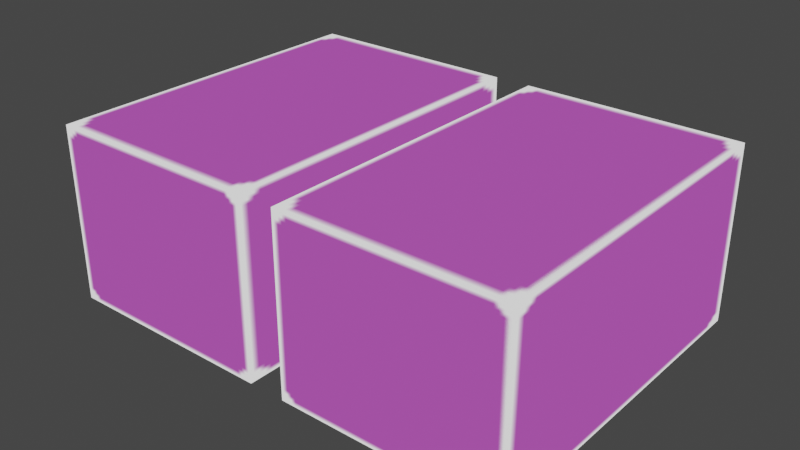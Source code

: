 # Source: untitled233.blend  (saved by Blender 3.6.13; exported with 4.5.12 LTS)
import bpy
from mathutils import Matrix  # noqa: F401  (used for matrix-valued properties, if any)

bpy.ops.wm.read_factory_settings(use_empty=True)
scene = bpy.context.scene
scene.name = 'Scene'

# ---- collections
col_collection = bpy.data.collections.new('Collection'); scene.collection.children.link(col_collection)

# ---- images (referenced by path relative to the original .blend; pixels are not part of the script)
import os
ASSET_DIR = os.environ.get("B2B_ASSET_DIR", "")  # directory of the original .blend (textures are referenced by path, not embedded)
HERE = os.path.dirname(os.path.abspath(__file__))  # packed textures are extracted next to this script under _unpacked/

def load_image(name, relpath, width, height, colorspace="sRGB"):
    """Load a texture the original file referenced (path relative to the .blend, or extracted next to this script)."""
    p = next((c for c in (os.path.join(HERE, relpath), os.path.join(ASSET_DIR, relpath)) if relpath and os.path.exists(c)), "")
    if p:
        img = bpy.data.images.load(p, check_existing=True)
        img.name = name
    else:  # same state as the original file: an image datablock whose file is absent (Cycles renders it pink)
        img = bpy.data.images.new(name, width, height)
        img.source = "FILE"
        img.filepath = "//" + (relpath or name)
    img.colorspace_settings.name = colorspace
    return img
img_png = load_image('Безымянный.png', '_unpacked/__________.e45b2a6d.png', 50, 50, 'sRGB')
img_png_001 = load_image('Безымянный.png.001', '_unpacked/__________.e45b2a6d.png', 50, 50, 'sRGB')
img_png_002 = load_image('Безымянный.png.002', '_unpacked/__________.e45b2a6d.png', 50, 50, 'sRGB')
img_png_003 = load_image('Безымянный.png.003', '_unpacked/__________.e45b2a6d.png', 50, 50, 'sRGB')

# ---- materials (node trees are filled in below, after node groups)
mat_material = bpy.data.materials.new('Material')
mat_material.alpha_threshold = 0.0
mat_material.use_transparent_shadow = False
mat_material.roughness = 0.5
mat_material.line_color = (0.0, 0.0, 0.0, 1.0)
mat_material_001 = bpy.data.materials.new('Material.001')
mat_material_001.alpha_threshold = 0.0
mat_material_001.use_transparent_shadow = False
mat_material_001.roughness = 0.5
mat_material_001.line_color = (0.0, 0.0, 0.0, 1.0)
mat_material_002 = bpy.data.materials.new('Material.002')
mat_material_002.alpha_threshold = 0.0
mat_material_002.use_transparent_shadow = False
mat_material_002.roughness = 0.5
mat_material_002.line_color = (0.0, 0.0, 0.0, 1.0)
mat_material_003 = bpy.data.materials.new('Material.003')
mat_material_003.alpha_threshold = 0.0
mat_material_003.use_transparent_shadow = False
mat_material_003.roughness = 0.5
mat_material_003.line_color = (0.0, 0.0, 0.0, 1.0)

# ---- material node trees
mat_material.use_nodes = True; mat_material.node_tree.nodes.clear()
_N = mat_material.node_tree.nodes; _L = mat_material.node_tree.links
n0 = _N.new('ShaderNodeTexImage'); n0.name = 'Изображение-текстура'; n0.location = (-343, 15)
n0.image = img_png
n1 = _N.new('ShaderNodeBsdfPrincipled'); n1.name = 'Principled BSDF'; n1.location = (546, 334)
n1.distribution = 'GGX'
n1.subsurface_method = 'RANDOM_WALK_SKIN'
n1.inputs[3].default_value = 1.45
n1.inputs[27].default_value = (0.0, 0.0, 0.0, 1.0)
n1.inputs[28].default_value = 1.0
n2 = _N.new('ShaderNodeOutputMaterial'); n2.name = 'Material Output'; n2.location = (180, 142)
_L.new(n0.outputs[0], n2.inputs[0])
n2.is_active_output = True
mat_material_001.use_nodes = True; mat_material_001.node_tree.nodes.clear()
_N = mat_material_001.node_tree.nodes; _L = mat_material_001.node_tree.links
n0 = _N.new('ShaderNodeTexImage'); n0.name = 'Изображение-текстура'; n0.location = (-343, 15)
n0.image = img_png_001
n1 = _N.new('ShaderNodeBsdfPrincipled'); n1.name = 'Principled BSDF'; n1.location = (546, 334)
n1.distribution = 'GGX'
n1.subsurface_method = 'RANDOM_WALK_SKIN'
n1.inputs[3].default_value = 1.45
n1.inputs[27].default_value = (0.0, 0.0, 0.0, 1.0)
n1.inputs[28].default_value = 1.0
n2 = _N.new('ShaderNodeOutputMaterial'); n2.name = 'Material Output'; n2.location = (180, 142)
_L.new(n0.outputs[0], n2.inputs[0])
n2.is_active_output = True
mat_material_002.use_nodes = True; mat_material_002.node_tree.nodes.clear()
_N = mat_material_002.node_tree.nodes; _L = mat_material_002.node_tree.links
n0 = _N.new('ShaderNodeTexImage'); n0.name = 'Изображение-текстура'; n0.location = (-343, 15)
n0.image = img_png_002
n1 = _N.new('ShaderNodeBsdfPrincipled'); n1.name = 'Principled BSDF'; n1.location = (546, 334)
n1.distribution = 'GGX'
n1.subsurface_method = 'RANDOM_WALK_SKIN'
n1.inputs[3].default_value = 1.45
n1.inputs[27].default_value = (0.0, 0.0, 0.0, 1.0)
n1.inputs[28].default_value = 1.0
n2 = _N.new('ShaderNodeOutputMaterial'); n2.name = 'Material Output'; n2.location = (180, 142)
_L.new(n0.outputs[0], n2.inputs[0])
n2.is_active_output = True
mat_material_003.use_nodes = True; mat_material_003.node_tree.nodes.clear()
_N = mat_material_003.node_tree.nodes; _L = mat_material_003.node_tree.links
n0 = _N.new('ShaderNodeTexImage'); n0.name = 'Изображение-текстура'; n0.location = (-343, 15)
n0.image = img_png_003
n1 = _N.new('ShaderNodeBsdfPrincipled'); n1.name = 'Principled BSDF'; n1.location = (546, 334)
n1.distribution = 'GGX'
n1.subsurface_method = 'RANDOM_WALK_SKIN'
n1.inputs[3].default_value = 1.45
n1.inputs[27].default_value = (0.0, 0.0, 0.0, 1.0)
n1.inputs[28].default_value = 1.0
n2 = _N.new('ShaderNodeOutputMaterial'); n2.name = 'Material Output'; n2.location = (180, 142)
_L.new(n0.outputs[0], n2.inputs[0])
n2.is_active_output = True

# ---- world
world_world = bpy.data.worlds.new('World'); scene.world = world_world
world_world.use_nodes = True; world_world.node_tree.nodes.clear()
_N = world_world.node_tree.nodes; _L = world_world.node_tree.links
n0 = _N.new('ShaderNodeOutputWorld'); n0.name = 'World Output'; n0.location = (300, 300)
n1 = _N.new('ShaderNodeBackground'); n1.name = 'Background'; n1.location = (10, 300)
n1.inputs[0].default_value = (0.05088, 0.05088, 0.05088, 1.0)
_L.new(n1.outputs[0], n0.inputs[0])
n0.is_active_output = True
world_world.color = (0.05088, 0.05088, 0.05088)
world_world.use_sun_shadow = False
world_world.sun_shadow_jitter_overblur = 0.0

# ---- meshes
me_cube = bpy.data.meshes.new('Cube')
me_cube.from_pydata([(1.0, 1.0, 1.0), (1.0, 1.0, -1.0), (1.0, -1.0, 1.0), (1.0, -1.0, -1.0), (-1.0, 1.0, 1.0), (-1.0, 1.0, -1.0), (-1.0, -1.0, 1.0), (-1.0, -1.0, -1.0)], [], [(0, 4, 6, 2), (3, 2, 6, 7), (7, 6, 4, 5), (5, 1, 3, 7), (1, 0, 2, 3), (5, 4, 0, 1)])
_uv = me_cube.uv_layers.new(name='UVMap')
_uv.uv.foreach_set('vector', [1.0, 1.0, 0.0, 1.0, 0.0, 0.0, 1.0, 0.0, 1.0, 0.0, 1.0, 1.0, 0.0, 1.0, 0.0, 0.0, 0.0, 0.0, 0.0, 1.0, 1.0, 1.0, 1.0, 0.0, 0.0, 1.0, 1.0, 1.0, 1.0, 0.0, 0.0, 0.0, 1.0, 0.0, 1.0, 1.0, 0.0, 1.0, 0.0, 0.0, 0.0, 0.0, 0.0, 1.0, 1.0, 1.0, 1.0, 0.0])
me_cube.materials.append(mat_material)
me_cube.use_mirror_vertex_groups = False
me_cube.update()
me_cube_001 = bpy.data.meshes.new('Cube.001')
me_cube_001.from_pydata([(1.0, 1.0, 1.0), (1.0, 1.0, -1.0), (1.0, -1.0, 1.0), (1.0, -1.0, -1.0), (-1.0, 1.0, 1.0), (-1.0, 1.0, -1.0), (-1.0, -1.0, 1.0), (-1.0, -1.0, -1.0)], [], [(0, 4, 6, 2), (3, 2, 6, 7), (7, 6, 4, 5), (5, 1, 3, 7), (1, 0, 2, 3), (5, 4, 0, 1)])
_uv = me_cube_001.uv_layers.new(name='UVMap')
_uv.uv.foreach_set('vector', [1.0, 1.0, 0.0, 1.0, 0.0, 0.0, 1.0, 0.0, 1.0, 0.0, 1.0, 1.0, 0.0, 1.0, 0.0, 0.0, 0.0, 0.0, 0.0, 1.0, 1.0, 1.0, 1.0, 0.0, 0.0, 1.0, 1.0, 1.0, 1.0, 0.0, 0.0, 0.0, 1.0, 0.0, 1.0, 1.0, 0.0, 1.0, 0.0, 0.0, 0.0, 0.0, 0.0, 1.0, 1.0, 1.0, 1.0, 0.0])
me_cube_001.materials.append(mat_material_001)
me_cube_001.use_mirror_vertex_groups = False
me_cube_001.update()
me_cube_002 = bpy.data.meshes.new('Cube.002')
me_cube_002.from_pydata([(1.064, 1.0, 1.0), (1.064, 1.0, -1.0), (1.084, -1.0, 1.0), (1.064, -1.0, -1.0), (-0.9363, 1.0, 1.0), (-0.9363, 1.0, -1.0), (-0.9363, -1.0, 1.0), (-0.9363, -1.0, -1.0)], [], [(0, 4, 6, 2), (3, 2, 6, 7), (7, 6, 4, 5), (5, 1, 3, 7), (1, 0, 2, 3), (5, 4, 0, 1)])
_uv = me_cube_002.uv_layers.new(name='UVMap')
_uv.uv.foreach_set('vector', [1.0, 1.0, 0.0, 1.0, 0.0, 0.0, 1.0, 0.0, 1.0, 0.0, 1.0, 1.0, 0.0, 1.0, 0.0, 0.0, 0.0, 0.0, 0.0, 1.0, 1.0, 1.0, 1.0, 0.0, 0.0, 1.0, 1.0, 1.0, 1.0, 0.0, 0.0, 0.0, 1.0, 0.0, 1.0, 1.0, 0.0, 1.0, 0.0, 0.0, 0.0, 0.0, 0.0, 1.0, 1.0, 1.0, 1.0, 0.0])
me_cube_002.materials.append(mat_material_002)
me_cube_002.use_mirror_vertex_groups = False
me_cube_002.update()
me_cube_003 = bpy.data.meshes.new('Cube.003')
me_cube_003.from_pydata([(1.064, 1.0, 1.0), (1.064, 1.0, -1.0), (1.064, -1.0, 1.0), (1.064, -1.0, -1.0), (-0.9363, 1.0, 1.0), (-0.9363, 1.0, -1.0), (-0.9363, -1.0, 1.0), (-0.9363, -1.0, -1.0)], [], [(0, 4, 6, 2), (3, 2, 6, 7), (7, 6, 4, 5), (5, 1, 3, 7), (1, 0, 2, 3), (5, 4, 0, 1)])
_uv = me_cube_003.uv_layers.new(name='UVMap')
_uv.uv.foreach_set('vector', [1.0, 1.0, 0.0, 1.0, 0.0, 0.0, 1.0, 0.0, 1.0, 0.0, 1.0, 1.0, 0.0, 1.0, 0.0, 0.0, 0.0, 0.0, 0.0, 1.0, 1.0, 1.0, 1.0, 0.0, 0.0, 1.0, 1.0, 1.0, 1.0, 0.0, 0.0, 0.0, 1.0, 0.0, 1.0, 1.0, 0.0, 1.0, 0.0, 0.0, 0.0, 0.0, 0.0, 1.0, 1.0, 1.0, 1.0, 0.0])
me_cube_003.materials.append(mat_material_003)
me_cube_003.use_mirror_vertex_groups = False
me_cube_003.update()

# ---- objects
ob_cube = bpy.data.objects.new('Cube', me_cube)
ob_cube_001 = bpy.data.objects.new('Cube.001', me_cube_001)
ob_cube_002 = bpy.data.objects.new('Cube.002', me_cube_002)
ob_cube_003 = bpy.data.objects.new('Cube.003', me_cube_003)

# ---- transforms, parenting, visibility, modifiers, constraints
ob_cube.location = (-0.7839, 0.0, 1.428)
ob_cube.scale = (1.747, 2.73, 1.405)
ob_cube.lock_rotations_4d = False
ob_cube.empty_display_type = 'ARROWS'
ob_cube.lineart.crease_threshold = 0.0
ob_cube_001.location = (-0.7839, 0.0, 1.428)
ob_cube_001.scale = (1.747, 2.73, 1.405)
ob_cube_001.lock_rotations_4d = False
ob_cube_001.empty_display_type = 'ARROWS'
ob_cube_001.lineart.crease_threshold = 0.0
ob_cube_002.location = (3.183, 0.0, 1.428)
ob_cube_002.scale = (1.747, 2.73, 1.405)
ob_cube_002.lock_rotations_4d = False
ob_cube_002.empty_display_type = 'ARROWS'
ob_cube_002.lineart.crease_threshold = 0.0
ob_cube_003.location = (3.183, 0.0, 1.428)
ob_cube_003.scale = (1.747, 2.73, 1.405)
ob_cube_003.lock_rotations_4d = False
ob_cube_003.empty_display_type = 'ARROWS'
ob_cube_003.lineart.crease_threshold = 0.0

# ---- collection membership
col_collection.objects.link(ob_cube)
col_collection.objects.link(ob_cube_001)
col_collection.objects.link(ob_cube_002)
col_collection.objects.link(ob_cube_003)

# ---- scene / render settings (as saved in the file)
scene.frame_start = 1; scene.frame_end = 250; scene.frame_set(0)
scene.render.engine = 'BLENDER_EEVEE_NEXT'
scene.cycles.sampling_pattern = 'TABULATED_SOBOL'
scene.view_settings.view_transform = 'Filmic'
bpy.context.view_layer.update()

# ---- added for rendering (the .blend has no active camera and no usable light): camera, sun
cam_auto = bpy.data.cameras.new('AutoCamera')
cam_auto.lens = 50.0
cam_auto.sensor_width = 36.0
cam_auto.clip_end = 1000.0
ob_auto_camera = bpy.data.objects.new('AutoCamera', cam_auto)
scene.collection.objects.link(ob_auto_camera)
ob_auto_camera.location = (10.3185, -10.8546, 8.66477)
ob_auto_camera.rotation_euler = (1.09748, -7.21219e-08, 0.694738)
scene.camera = ob_auto_camera
light_auto_sun = bpy.data.lights.new('AutoSun', 'SUN')
light_auto_sun.energy = 3.0
light_auto_sun.angle = 0.0523599
ob_auto_sun = bpy.data.objects.new('AutoSun', light_auto_sun)
scene.collection.objects.link(ob_auto_sun)
ob_auto_sun.rotation_euler = (0.872665, 0.174533, 0.523599)
bpy.context.view_layer.update()
